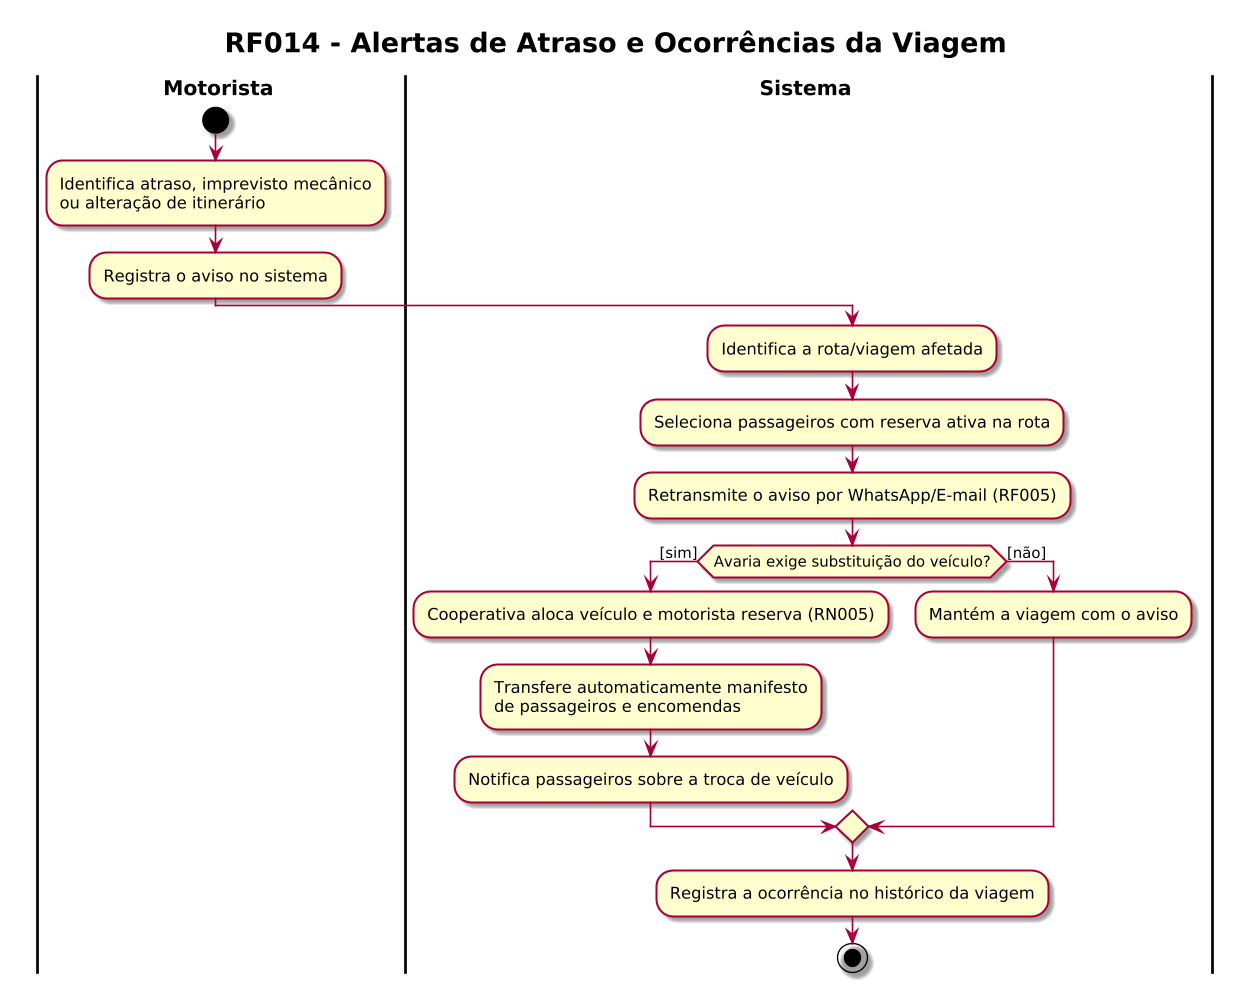

The diagram above was rendered by PlantUML. Its source (embedded in the PNG):
@startuml RF014_Alerta_Atraso_Ocorrencia
skin rose
!pragma useVerticalIf on
skinparam dpi 130
skinparam defaultFontName "Helvetica"
skinparam ActivityPadding 12
skinparam ActivityMargin 8
skinparam DiamondPadding 6
skinparam DiamondMargin 8
skinparam swimlaneWidth same
skinparam swimlaneTitleFontStyle bold
skinparam swimlaneTitleFontSize 15
skinparam ArrowThickness 1.2
skinparam TitleFontSize 20
skinparam TitleFontStyle bold
title RF014 - Alertas de Atraso e Ocorrências da Viagem
|Motorista|
start
:Identifica atraso, imprevisto mecânico\nou alteração de itinerário;
:Registra o aviso no sistema;
|Sistema|
:Identifica a rota/viagem afetada;
:Seleciona passageiros com reserva ativa na rota;
:Retransmite o aviso por WhatsApp/E-mail (RF005);
if (Avaria exige substituição do veículo?) then ([sim])
  :Cooperativa aloca veículo e motorista reserva (RN005);
  :Transfere automaticamente manifesto\nde passageiros e encomendas;
  :Notifica passageiros sobre a troca de veículo;
else ([não])
  :Mantém a viagem com o aviso;
endif
:Registra a ocorrência no histórico da viagem;
stop
@enduml